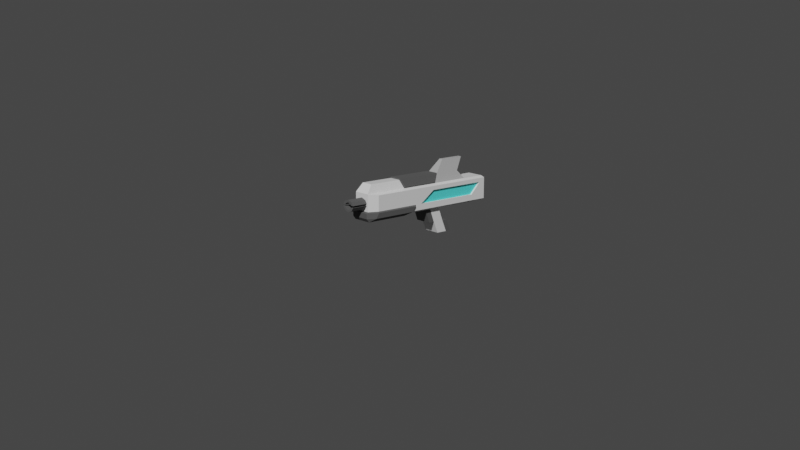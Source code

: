 # Source: Gun.blend  (saved by Blender 3.0.42; exported with 4.5.12 LTS)
import bpy
from mathutils import Matrix  # noqa: F401  (used for matrix-valued properties, if any)

bpy.ops.wm.read_factory_settings(use_empty=True)
scene = bpy.context.scene
scene.name = 'Scene'

# ---- collections
col_collection = bpy.data.collections.new('Collection'); scene.collection.children.link(col_collection)

# ---- materials (node trees are filled in below, after node groups)
mat_material_001 = bpy.data.materials.new('Material.001')
mat_material_001.use_transparent_shadow = False
mat_material_001.diffuse_color = (0.4044, 0.4044, 0.4044, 1.0)
mat_material = bpy.data.materials.new('Material')
mat_material.alpha_threshold = 0.0
mat_material.use_transparent_shadow = False
mat_material.line_color = (0.0, 0.0, 0.0, 1.0)
mat_material_002 = bpy.data.materials.new('Material.002')
mat_material_002.use_transparent_shadow = False
mat_material_002.diffuse_color = (0.01954, 0.01954, 0.01954, 1.0)
mat_wheel = bpy.data.materials.new('Wheel')
mat_wheel.use_transparent_shadow = False
mat_wheel.diffuse_color = (0.08399, 0.08399, 0.08399, 1.0)
mat_wheel.roughness = 1.0
mat_glass = bpy.data.materials.new('Glass')
mat_glass.use_transparent_shadow = False
mat_glass.diffuse_color = (0.09362, 0.8, 0.7771, 1.0)
mat_glass.roughness = 0.5

# ---- material node trees
mat_material.use_nodes = True; mat_material.node_tree.nodes.clear()
_N = mat_material.node_tree.nodes; _L = mat_material.node_tree.links
n0 = _N.new('ShaderNodeOutputMaterial'); n0.name = 'Material Output'; n0.location = (300, 300)
n1 = _N.new('ShaderNodeBsdfPrincipled'); n1.name = 'Principled BSDF'; n1.location = (10, 300)
n1.distribution = 'GGX'
n1.subsurface_method = 'BURLEY'
n1.inputs[2].default_value = 0.4
n1.inputs[3].default_value = 1.45
n1.inputs[27].default_value = (0.0, 0.0, 0.0, 1.0)
n1.inputs[28].default_value = 1.0
_L.new(n1.outputs[0], n0.inputs[0])
n0.is_active_output = True
mat_material_002.use_nodes = True; mat_material_002.node_tree.nodes.clear()
_N = mat_material_002.node_tree.nodes; _L = mat_material_002.node_tree.links
n0 = _N.new('ShaderNodeOutputMaterial'); n0.name = 'Material Output'; n0.location = (300, 300)
n1 = _N.new('ShaderNodeBsdfTransparent'); n1.name = 'Transparent BSDF'; n1.location = (10, 300)
n1.inputs[0].default_value = (0.8, 0.8, 0.8, 1.0)
_L.new(n1.outputs[0], n0.inputs[0])
n0.is_active_output = True
mat_wheel.use_nodes = True; mat_wheel.node_tree.nodes.clear()
_N = mat_wheel.node_tree.nodes; _L = mat_wheel.node_tree.links
n0 = _N.new('ShaderNodeOutputMaterial'); n0.name = 'Material Output'; n0.location = (300, 300)
n1 = _N.new('ShaderNodeBsdfPrincipled'); n1.name = 'Principled BSDF'; n1.location = (10, 300)
n1.distribution = 'GGX'
n1.subsurface_method = 'BURLEY'
n1.inputs[0].default_value = (0.08399, 0.08399, 0.08399, 1.0)
n1.inputs[2].default_value = 1.0
n1.inputs[3].default_value = 1.45
n1.inputs[27].default_value = (0.0, 0.0, 0.0, 1.0)
n1.inputs[28].default_value = 1.0
n2 = _N.new('ShaderNodeNormalMap'); n2.name = 'Normal Map'; n2.location = (-300, -300)
n2.label = 'Normal/Map'
n2.inputs[0].default_value = 0.14
_L.new(n1.outputs[0], n0.inputs[0])
_L.new(n2.outputs[0], n1.inputs[5])
n0.is_active_output = True
mat_glass.use_nodes = True; mat_glass.node_tree.nodes.clear()
_N = mat_glass.node_tree.nodes; _L = mat_glass.node_tree.links
n0 = _N.new('ShaderNodeOutputMaterial'); n0.name = 'Material Output'; n0.location = (300, 300)
n1 = _N.new('ShaderNodeBsdfPrincipled'); n1.name = 'Principled BSDF'; n1.location = (10, 300)
n1.distribution = 'GGX'
n1.subsurface_method = 'BURLEY'
n1.inputs[0].default_value = (0.09362, 0.8, 0.7771, 1.0)
n1.inputs[3].default_value = 1.45
n1.inputs[27].default_value = (0.0, 0.0, 0.0, 1.0)
n1.inputs[28].default_value = 1.0
n2 = _N.new('ShaderNodeNormalMap'); n2.name = 'Normal Map'; n2.location = (-300, -300)
n2.label = 'Normal/Map'
n2.inputs[0].default_value = 0.14
_L.new(n1.outputs[0], n0.inputs[0])
_L.new(n2.outputs[0], n1.inputs[5])
n0.is_active_output = True

# ---- world
world_world = bpy.data.worlds.new('World'); scene.world = world_world
world_world.use_nodes = True; world_world.node_tree.nodes.clear()
_N = world_world.node_tree.nodes; _L = world_world.node_tree.links
n0 = _N.new('ShaderNodeOutputWorld'); n0.name = 'World Output'; n0.location = (300, 300)
n1 = _N.new('ShaderNodeBackground'); n1.name = 'Background'; n1.location = (10, 300)
n1.inputs[0].default_value = (0.05088, 0.05088, 0.05088, 1.0)
_L.new(n1.outputs[0], n0.inputs[0])
n0.is_active_output = True
world_world.color = (0.05088, 0.05088, 0.05088)
world_world.use_sun_shadow = False
world_world.sun_shadow_jitter_overblur = 0.0

# ---- cameras
cam_camera = bpy.data.cameras.new('Camera')
cam_camera.clip_end = 100.0
cam_camera.ortho_scale = 7.314

# ---- meshes
me_cube_006 = bpy.data.meshes.new('Cube.006')
me_cube_006.from_pydata([(-0.09262, 0.0951, -0.008708), (0.09262, 0.0951, -0.008708), (-0.09262, -0.02307, -0.008708), (0.09262, -0.02307, -0.008708), (-5.239e-10, 0.0951, -0.008904), (-0.09262, 0.03602, -0.008707), (0.09262, 0.03602, -0.008708), (-0.09262, -0.08215, -0.008707), (0.09262, -0.08215, -0.008708), (5.821e-11, -0.08215, -0.008904), (-0.09365, 0.04285, 0.1154), (1.786e-07, 0.04285, 0.1152), (0.09365, 0.04285, 0.1154), (-0.09365, -0.07532, 0.1154), (-0.09365, -0.01623, 0.1154), (0.09365, -0.07532, 0.1154), (0.09365, -0.01623, 0.1154), (-0.09365, -0.1344, 0.1154), (0.09365, -0.1344, 0.1154), (1.793e-07, -0.01623, 0.1152), (1.794e-07, -0.1344, 0.1152), (-0.09365, -0.1988, 0.1154), (0.09365, -0.1988, 0.1154), (1.794e-07, -0.1988, 0.1152), (-0.09323, -0.1329, 0.2698), (-0.09323, -0.07618, 0.2698), (0.0004181, -0.1329, 0.2696), (0.09406, -0.1329, 0.2698), (0.09406, -0.07381, 0.2698), (-0.09323, -0.192, 0.2698), (0.09406, -0.192, 0.2698), (0.0004181, -0.07381, 0.2696), (0.0004181, -0.192, 0.2696), (0.09406, -0.2564, 0.2698), (0.0004181, -0.2564, 0.2696), (-0.09323, -0.2564, 0.2698), (-0.0644, -0.9441, 0.6134), (0.06532, -0.9441, 0.6134), (-0.09358, 0.2116, 0.2583), (-0.0644, 0.2116, 0.6134), (0.0945, 0.2116, 0.2583), (0.06532, 0.2116, 0.6134), (-0.09358, -1.009, 0.5256), (0.0945, -1.009, 0.5256), (0.0945, 0.2877, 0.5254), (-0.09358, 0.2877, 0.5254), (-0.09358, -0.07357, 0.2583), (0.06532, -0.07357, 0.6134), (-0.0644, -0.07357, 0.6134), (0.0945, -0.07357, 0.2583), (-0.09358, -0.1285, 0.5256), (0.0945, -0.1285, 0.5256), (0.0945, -1.009, 0.3459), (-0.09358, -1.009, 0.3459), (-0.01989, 0.0406, 0.7466), (-0.01989, 0.3067, 0.7466), (0.02081, 0.3067, 0.7466), (0.02081, 0.0406, 0.7466), (-0.1397, -0.06947, 0.2843), (0.1406, 0.1863, 0.2843), (0.1406, -0.9088, 0.3465), (-0.1397, 0.1863, 0.2843), (0.1406, -0.06947, 0.2843), (0.1406, 0.3569, 0.3465), (-0.1397, 0.3569, 0.3465), (-0.1397, -0.9088, 0.3465), (-0.1397, -0.9088, 0.5106), (-0.1397, -0.06947, 0.5106), (-0.1397, 0.1863, 0.5104), (0.1406, 0.1863, 0.5104), (0.1406, -0.06947, 0.5106), (0.1406, -0.9088, 0.5106), (0.1406, -0.3501, 0.3465), (-0.1397, -0.3501, 0.3465), (-0.09358, -0.4997, 0.2583), (0.06532, -0.5835, 0.6134), (0.0945, -0.5415, 0.5256), (-0.0644, -0.5835, 0.6134), (0.0945, -0.4997, 0.2583), (-0.09358, -0.5415, 0.5256), (-0.1397, -0.462, 0.2843), (0.1406, -0.4891, 0.5106), (0.1406, -0.462, 0.2843), (-0.1397, -0.4891, 0.5106), (-0.1397, -0.4244, 0.3465), (0.1406, -0.4244, 0.3465), (0.1406, 0.5369, 0.5104), (-0.1397, 0.5369, 0.5104), (-0.1397, 0.5369, 0.3465), (0.1406, 0.5369, 0.3465), (-0.1397, 0.5369, 0.2843), (0.1406, 0.5369, 0.2843), (-0.09358, 0.5386, 0.5254), (0.0945, 0.5386, 0.5254), (0.0945, 0.5374, 0.2583), (-0.09358, 0.5374, 0.2583), (0.01919, 0.3067, 0.7466), (-0.1076, -1.008, 0.2449), (-0.1076, -1.035, 0.2808), (0.1085, -1.037, 0.3358), (0.1085, -1.035, 0.2808), (-0.1606, -0.9217, 0.337), (-0.1076, -1.037, 0.3358), (0.1615, -0.9217, 0.337), (0.1615, -0.9553, 0.2825), (-0.1606, -0.4827, 0.2833), (-0.1606, -0.9553, 0.2825), (0.1615, -0.4454, 0.337), (0.1085, -1.008, 0.2449), (0.1085, -0.5479, 0.2449), (0.1615, -0.4827, 0.2833), (-0.1606, -0.4454, 0.337), (-0.1076, -0.5479, 0.2449), (0.07691, -1.182, 0.4282), (0.05455, -1.182, 0.4624), (0.0005518, -1.182, 0.4809), (-0.05344, -1.182, 0.4624), (-0.07581, -1.182, 0.4282), (0.0005518, -1.182, 0.3546), (0.05455, -1.182, 0.3731), (0.07691, -1.182, 0.4085), (-0.07581, -1.182, 0.4085), (-0.05344, -1.182, 0.3731), (0.04603, -1.182, 0.4285), (0.03285, -1.182, 0.4441), (0.001046, -1.182, 0.455), (-0.03076, -1.182, 0.4441), (-0.04399, -1.182, 0.4285), (0.001046, -1.182, 0.3798), (0.03316, -1.182, 0.3908), (0.0461, -1.182, 0.408), (-0.04397, -1.182, 0.4081), (-0.03107, -1.182, 0.3908), (0.07691, -0.96, 0.4282), (0.05455, -0.96, 0.4624), (0.0005518, -0.96, 0.4809), (-0.05344, -0.96, 0.4624), (-0.07581, -0.96, 0.4282), (0.0005518, -0.96, 0.3546), (0.05455, -0.96, 0.3731), (0.07691, -0.96, 0.4085), (-0.07581, -0.96, 0.4085), (-0.05344, -0.96, 0.3731), (0.04603, -0.9602, 0.4285), (0.03285, -0.9602, 0.4441), (0.001046, -0.9602, 0.455), (-0.03076, -0.9602, 0.4441), (-0.04399, -0.9602, 0.4285), (0.001046, -0.9602, 0.3798), (0.03316, -0.9602, 0.3908), (0.0461, -0.9602, 0.408), (-0.04397, -0.9602, 0.4081), (-0.03107, -0.9602, 0.3908), (0.0461, -0.9602, 0.408), (-0.07177, -0.5749, 0.6244), (-0.07177, -0.08239, 0.6244), (-0.1043, -0.5343, 0.5366), (-0.1043, -0.1355, 0.5366), (0.07269, -0.08239, 0.6244), (0.1052, -0.1355, 0.5366), (0.07269, -0.5749, 0.6244), (0.1052, -0.5343, 0.5366), (-0.09358, -1.009, 0.4789), (0.0945, -1.009, 0.4789), (-0.1397, 0.5369, 0.4678), (-0.1397, -0.9088, 0.468), (0.1406, -0.9088, 0.468), (0.1406, 0.4749, 0.4678), (-0.1397, 0.4749, 0.4678), (0.1406, -0.184, 0.468), (-0.1397, -0.184, 0.468), (-0.1397, -0.4723, 0.468), (0.1406, -0.4723, 0.468), (0.1406, 0.5369, 0.4678), (0.121, 0.4749, 0.4678), (0.121, 0.3569, 0.3465), (-0.1201, 0.4749, 0.4678), (-0.1201, 0.3569, 0.3465), (0.121, -0.184, 0.468), (0.121, -0.3501, 0.3465), (-0.1201, -0.184, 0.468), (-0.1201, -0.3501, 0.3465)], [], [(3, 6, 16, 15), (1, 4, 11, 12), (2, 7, 17, 13), (5, 2, 13, 14), (4, 0, 10, 11), (7, 9, 20, 17), (21, 23, 34, 35), (18, 22, 33, 30), (19, 16, 12, 11), (14, 19, 11, 10), (22, 23, 34, 33), (19, 14, 25, 31), (8, 3, 15, 18), (0, 5, 14, 10), (9, 8, 18, 20), (6, 1, 12, 16), (15, 16, 28, 27), (18, 15, 27, 30), (24, 26, 31, 25), (26, 27, 28, 31), (32, 30, 27, 26), (29, 32, 26, 24), (32, 29, 35, 34), (32, 30, 33, 34), (16, 19, 31, 28), (13, 17, 29, 24), (17, 21, 35, 29), (14, 13, 24, 25), (20, 18, 22, 23), (20, 23, 21, 17), (75, 77, 36, 37), (44, 69, 86, 93), (49, 40, 59, 62), (163, 43, 42, 162), (44, 51, 70, 69), (76, 43, 71, 81), (61, 64, 88, 90), (79, 50, 67, 83), (48, 47, 57, 54), (38, 40, 49, 46), (44, 41, 47, 51), (76, 51, 159, 161), (50, 48, 39, 45), (45, 39, 41, 44), (43, 37, 36, 42), (76, 75, 37, 43), (162, 42, 66, 165), (163, 52, 60, 166), (78, 49, 62, 82), (53, 65, 101, 102), (168, 68, 87, 164), (96, 55, 54, 57), (39, 48, 54, 55), (47, 41, 56, 57), (41, 39, 55, 96), (170, 67, 68, 168), (68, 45, 92, 87), (172, 81, 71, 166), (167, 69, 70, 169), (171, 83, 67, 170), (80, 84, 73, 58), (59, 63, 72, 62), (60, 52, 99, 103), (63, 59, 91, 89), (58, 73, 64, 61), (84, 80, 105, 111), (38, 46, 58, 61), (85, 60, 103, 107), (50, 45, 68, 67), (52, 53, 102, 99), (46, 74, 80, 58), (62, 72, 85, 82), (78, 82, 110, 109), (165, 66, 83, 171), (169, 70, 81, 172), (65, 84, 111, 101), (48, 50, 157, 155), (42, 36, 77, 79), (42, 79, 83, 66), (51, 76, 81, 70), (79, 77, 154, 156), (46, 49, 78, 74), (82, 85, 107, 110), (74, 78, 109, 112), (80, 74, 112, 105), (38, 61, 90, 95), (45, 44, 93, 92), (40, 38, 95, 94), (167, 63, 89, 173), (164, 87, 92, 93, 86, 173), (59, 40, 94, 91), (112, 109, 108, 97), (100, 99, 102, 98), (110, 107, 103, 104), (98, 102, 101, 106), (99, 100, 104, 103), (112, 97, 106, 105), (106, 101, 111, 105), (100, 108, 104), (106, 97, 98), (104, 108, 109, 110), (97, 108, 100, 98), (114, 124, 125, 115), (115, 125, 126, 116), (113, 123, 124, 114), (116, 126, 127, 117), (121, 131, 132, 122), (119, 129, 130, 120), (118, 128, 129, 119), (122, 132, 128, 118), (134, 135, 145, 144), (135, 136, 146, 145), (133, 134, 144, 143), (136, 137, 147, 146), (141, 142, 152, 151), (139, 140, 150, 149), (138, 139, 149, 148), (142, 138, 148, 152), (122, 118, 138, 142), (131, 121, 141, 151), (113, 114, 134, 133), (123, 113, 133, 143), (124, 123, 143, 144), (120, 130, 153, 140), (114, 115, 135, 134), (117, 127, 147, 137), (125, 124, 144, 145), (115, 116, 136, 135), (129, 128, 148, 149), (126, 125, 145, 146), (116, 117, 137, 136), (130, 129, 149, 153), (127, 126, 146, 147), (118, 119, 139, 138), (132, 131, 151, 152), (119, 120, 140, 139), (128, 132, 152, 148), (121, 122, 142, 141), (156, 154, 155, 157), (159, 158, 160, 161), (158, 155, 154, 160), (47, 48, 155, 158), (77, 75, 160, 154), (50, 79, 156, 157), (51, 47, 158, 159), (75, 76, 161, 160), (88, 164, 173, 89, 91, 94, 95, 90), (69, 167, 173, 86), (72, 169, 172, 85), (65, 165, 171, 84), (84, 171, 170, 73), (73, 170, 180, 181), (85, 172, 166, 60), (72, 63, 175, 179), (64, 168, 164, 88), (43, 163, 166, 71), (53, 162, 165, 65), (52, 163, 162, 53), (175, 174, 178, 179), (181, 180, 176, 177), (170, 168, 176, 180), (63, 167, 174, 175), (167, 169, 178, 174), (64, 73, 181, 177), (169, 72, 179, 178), (168, 64, 177, 176), (4, 1, 6, 5, 0), (2, 5, 6, 3, 8, 9, 7)])
me_cube_006.polygons.foreach_set('material_index', [1, 3, 1, 1, 3, 1, 3, 3, 3, 3, 3, 1, 1, 3, 1, 3, 1, 1, 1, 1, 1, 1, 3, 3, 1, 1, 3, 1, 3, 3, 1, 1, 1, 1, 1, 1, 1, 1, 0, 1, 0, 3, 0, 0, 1, 1, 1, 1, 1, 3, 1, 0, 0, 0, 0, 1, 1, 1, 1, 1, 1, 1, 3, 1, 1, 3, 1, 3, 1, 3, 1, 1, 3, 1, 1, 3, 3, 1, 1, 1, 3, 1, 3, 3, 3, 1, 1, 1, 1, 1, 1, 3, 3, 3, 3, 3, 3, 3, 3, 3, 3, 3, 3, 3, 3, 3, 3, 3, 3, 3, 3, 3, 3, 3, 3, 3, 3, 3, 3, 3, 3, 3, 3, 3, 3, 3, 3, 3, 3, 3, 3, 3, 3, 3, 3, 3, 3, 3, 3, 3, 3, 3, 3, 3, 3, 3, 1, 1, 1, 1, 1, 1, 1, 1, 1, 1, 1, 1, 4, 4, 1, 1, 1, 1, 1, 1, 3, 1])
_uv = me_cube_006.uv_layers.new(name='UVMap')
_uv.uv.foreach_set('vector', [0.0, 0.0, 0.0, 0.0, 0.0, 0.0, 0.0, 0.0, 0.0, 0.0, 0.0, 0.0, 0.0, 0.0, 0.0, 0.0, 0.0, 0.0, 0.0, 0.0, 0.0, 0.0, 0.0, 0.0, 0.0, 0.0, 0.0, 0.0, 0.0, 0.0, 0.0, 0.0, 0.0, 0.0, 0.0, 0.0, 0.0, 0.0, 0.0, 0.0, 0.0, 0.0, 0.0, 0.0, 0.0, 0.0, 0.0, 0.0, 0.0, 0.0, 0.0, 0.0, 0.0, 0.0, 0.0, 0.0, 0.0, 0.0, 0.0, 0.0, 0.0, 0.0, 0.0, 0.0, 0.0, 0.0, 0.0, 0.0, 0.0, 0.0, 0.0, 0.0, 0.0, 0.0, 0.0, 0.0, 0.0, 0.0, 0.0, 0.0, 0.0, 0.0, 0.0, 0.0, 0.0, 0.0, 0.0, 0.0, 0.0, 0.0, 0.0, 0.0, 0.0, 0.0, 0.0, 0.0, 0.0, 0.0, 0.0, 0.0, 0.0, 0.0, 0.0, 0.0, 0.0, 0.0, 0.0, 0.0, 0.0, 0.0, 0.0, 0.0, 0.0, 0.0, 0.0, 0.0, 0.0, 0.0, 0.0, 0.0, 0.0, 0.0, 0.0, 0.0, 0.0, 0.0, 0.0, 0.0, 0.0, 0.0, 0.0, 0.0, 0.0, 0.0, 0.0, 0.0, 0.0, 0.0, 0.0, 0.0, 0.0, 0.0, 0.0, 0.0, 0.0, 0.0, 0.0, 0.0, 0.0, 0.0, 0.0, 0.0, 0.0, 0.0, 0.0, 0.0, 0.0, 0.0, 0.0, 0.0, 0.0, 0.0, 0.0, 0.0, 0.0, 0.0, 0.0, 0.0, 0.0, 0.0, 0.0, 0.0, 0.0, 0.0, 0.0, 0.0, 0.0, 0.0, 0.0, 0.0, 0.0, 0.0, 0.0, 0.0, 0.0, 0.0, 0.0, 0.0, 0.0, 0.0, 0.0, 0.0, 0.0, 0.0, 0.0, 0.0, 0.0, 0.0, 0.0, 0.0, 0.0, 0.0, 0.0, 0.0, 0.0, 0.0, 0.0, 0.0, 0.0, 0.0, 0.0, 0.0, 0.0, 0.0, 0.0, 0.0, 0.0, 0.0, 0.0, 0.0, 0.0, 0.0, 0.0, 0.0, 0.0, 0.0, 0.0, 0.0, 0.0, 0.0, 0.0, 0.0, 0.0, 0.0, 0.0, 0.0, 0.0, 0.0, 0.0, 0.0, 0.625, 0.684, 0.875, 0.684, 0.875, 0.75, 0.625, 0.75, 0.5, 0.5779, 0.5, 0.5779, 0.5, 0.5779, 0.5, 0.5779, 0.375, 0.6181, 0.375, 0.5779, 0.375, 0.5779, 0.375, 0.6181, 0.4785, 0.75, 0.5, 0.75, 0.5, 1.0, 0.4785, 1.0, 0.5, 0.5779, 0.5, 0.6181, 0.5, 0.6181, 0.5, 0.5779, 0.5, 0.684, 0.5, 0.75, 0.5, 0.75, 0.5, 0.684, 0.375, 0.1721, 0.4175, 0.1721, 0.4175, 0.1721, 0.375, 0.1721, 0.5, 0.06596, 0.5, 0.1319, 0.5, 0.1319, 0.5, 0.06596, 0.875, 0.6181, 0.625, 0.6181, 0.625, 0.6181, 0.875, 0.6181, 0.125, 0.5779, 0.375, 0.5779, 0.375, 0.6181, 0.125, 0.6181, 0.5, 0.5779, 0.5875, 0.5779, 0.5875, 0.6181, 0.5, 0.6181, 0.5, 0.684, 0.5, 0.6181, 0.5, 0.6181, 0.5, 0.684, 0.5, 0.1319, 0.5875, 0.1319, 0.5875, 0.1721, 0.5, 0.1721, 0.5, 0.1721, 0.5875, 0.1721, 0.5875, 0.5779, 0.5, 0.5779, 0.5, 0.75, 0.5875, 0.75, 0.5875, 1.0, 0.5, 1.0, 0.5, 0.684, 0.5875, 0.684, 0.5875, 0.75, 0.5, 0.75, 0.4785, 1.0, 0.5, 1.0, 0.5, 1.0, 0.4786, 1.0, 0.4785, 0.75, 0.4175, 0.75, 0.4175, 0.75, 0.4786, 0.75, 0.375, 0.684, 0.375, 0.6181, 0.375, 0.6181, 0.375, 0.684, 0.4175, 1.0, 0.4175, 1.0, 0.4175, 1.0, 0.4175, 1.0, 0.4785, 0.1721, 0.5, 0.1721, 0.5, 0.1721, 0.4786, 0.1721, 0.625, 0.5779, 0.875, 0.5779, 0.875, 0.6181, 0.625, 0.6181, 0.625, 0.1721, 0.625, 0.1319, 0.625, 0.1319, 0.625, 0.1721, 0.625, 0.6181, 0.625, 0.5779, 0.625, 0.5779, 0.625, 0.6181, 0.625, 0.5779, 0.875, 0.5779, 0.875, 0.5779, 0.625, 0.5779, 0.4786, 0.1319, 0.5, 0.1319, 0.5, 0.1721, 0.4785, 0.1721, 0.5, 0.1721, 0.5, 0.1721, 0.5, 0.1721, 0.5, 0.1721, 0.4785, 0.684, 0.5, 0.684, 0.5, 0.75, 0.4786, 0.75, 0.4785, 0.5779, 0.5, 0.5779, 0.5, 0.6181, 0.4786, 0.6181, 0.4786, 0.06596, 0.5, 0.06596, 0.5, 0.1319, 0.4786, 0.1319, 0.375, 0.06596, 0.4175, 0.06596, 0.4175, 0.1319, 0.375, 0.1319, 0.375, 0.5779, 0.4175, 0.5779, 0.4175, 0.6181, 0.375, 0.6181, 0.4175, 0.75, 0.4175, 0.75, 0.4175, 0.75, 0.4175, 0.75, 0.4175, 0.5779, 0.375, 0.5779, 0.375, 0.5779, 0.4175, 0.5779, 0.375, 0.1319, 0.4175, 0.1319, 0.4175, 0.1721, 0.375, 0.1721, 0.4175, 0.06596, 0.375, 0.06596, 0.375, 0.06596, 0.4175, 0.06596, 0.125, 0.5779, 0.125, 0.6181, 0.125, 0.6181, 0.125, 0.5779, 0.4175, 0.684, 0.4175, 0.75, 0.4175, 0.75, 0.4175, 0.684, 0.5, 0.1319, 0.5, 0.1721, 0.5, 0.1721, 0.5, 0.1319, 0.4175, 0.75, 0.4175, 1.0, 0.4175, 1.0, 0.4175, 0.75, 0.125, 0.6181, 0.125, 0.684, 0.125, 0.684, 0.125, 0.6181, 0.375, 0.6181, 0.4175, 0.6181, 0.4175, 0.684, 0.375, 0.684, 0.375, 0.684, 0.375, 0.684, 0.375, 0.684, 0.375, 0.684, 0.4786, 0.0, 0.5, 0.0, 0.5, 0.06596, 0.4786, 0.06596, 0.4786, 0.6181, 0.5, 0.6181, 0.5, 0.684, 0.4785, 0.684, 0.4175, 0.0, 0.4175, 0.06596, 0.4175, 0.06596, 0.4175, 0.0, 0.5875, 0.1319, 0.5, 0.1319, 0.5, 0.1319, 0.5875, 0.1319, 0.5, 0.0, 0.5875, 0.0, 0.5875, 0.06596, 0.5, 0.06596, 0.5, 0.0, 0.5, 0.06596, 0.5, 0.06596, 0.5, 0.0, 0.5, 0.6181, 0.5, 0.684, 0.5, 0.684, 0.5, 0.6181, 0.5, 0.06596, 0.5875, 0.06596, 0.5875, 0.06596, 0.5, 0.06596, 0.125, 0.6181, 0.375, 0.6181, 0.375, 0.684, 0.125, 0.684, 0.375, 0.684, 0.4175, 0.684, 0.4175, 0.684, 0.375, 0.684, 0.125, 0.684, 0.375, 0.684, 0.375, 0.684, 0.125, 0.684, 0.125, 0.684, 0.125, 0.684, 0.125, 0.684, 0.125, 0.684, 0.125, 0.5779, 0.125, 0.5779, 0.125, 0.5779, 0.125, 0.5779, 0.5, 0.1721, 0.5, 0.5779, 0.5, 0.5779, 0.5, 0.1721, 0.375, 0.5779, 0.125, 0.5779, 0.125, 0.5779, 0.375, 0.5779, 0.4785, 0.5779, 0.4175, 0.5779, 0.4175, 0.5779, 0.4786, 0.5779, 0.4786, 0.1721, 0.5, 0.1721, 0.5, 0.1721, 0.5, 0.5779, 0.5, 0.5779, 0.4786, 0.5779, 0.375, 0.5779, 0.375, 0.5779, 0.375, 0.5779, 0.375, 0.5779, 0.125, 0.684, 0.375, 0.684, 0.375, 0.7359, 0.125, 0.7359, 0.375, 0.75, 0.4175, 0.75, 0.4175, 1.0, 0.375, 1.0, 0.375, 0.684, 0.4175, 0.684, 0.4175, 0.75, 0.375, 0.75, 0.375, 1.0, 0.4175, 1.0, 0.4175, 1.0, 0.375, 1.0, 0.4175, 0.75, 0.375, 0.75, 0.375, 0.75, 0.4175, 0.75, 0.125, 0.684, 0.125, 0.7359, 0.125, 0.75, 0.125, 0.684, 0.375, 0.0, 0.4175, 0.0, 0.4175, 0.06596, 0.375, 0.06596, 0.375, 0.75, 0.375, 0.7359, 0.375, 0.75, 0.125, 0.75, 0.125, 0.7359, 0.125, 0.75, 0.375, 0.75, 0.375, 0.7359, 0.375, 0.684, 0.375, 0.684, 0.125, 0.7359, 0.375, 0.7359, 0.375, 0.75, 0.125, 0.75, 0.625, 0.5, 0.625, 0.5, 0.5, 0.5, 0.5, 0.5, 0.5, 0.5, 0.5, 0.5, 0.375, 0.5, 0.375, 0.5, 0.75, 0.5, 0.75, 0.5, 0.625, 0.5, 0.625, 0.5, 0.375, 0.5, 0.375, 0.5, 0.25, 0.5, 0.25, 0.5, 0.25, 0.5, 0.25, 0.5, 0.125, 0.5, 0.125, 0.5, 0.875, 0.5, 0.875, 0.5, 0.75, 0.5, 0.75, 0.5, 1.0, 0.5, 1.0, 0.5, 0.875, 0.5, 0.875, 0.5, 0.125, 0.5, 0.125, 0.5, 0.0, 0.5, 0.0, 0.5, 0.625, 0.5, 0.5, 0.5, 0.5, 0.5, 0.625, 0.5, 0.5, 0.5, 0.375, 0.5, 0.375, 0.5, 0.5, 0.5, 0.75, 0.5, 0.625, 0.5, 0.625, 0.5, 0.75, 0.5, 0.375, 0.5, 0.25, 0.5, 0.25, 0.5, 0.375, 0.5, 0.25, 0.5, 0.125, 0.5, 0.125, 0.5, 0.25, 0.5, 0.875, 0.5, 0.75, 0.5, 0.75, 0.5, 0.875, 0.5, 1.0, 0.5, 0.875, 0.5, 0.875, 0.5, 1.0, 0.5, 0.125, 0.5, 0.0, 0.5, 0.0, 0.5, 0.125, 0.5, 0.125, 0.5, 0.0, 0.5, 0.0, 0.5, 0.125, 0.5, 0.25, 0.5, 0.25, 0.5, 0.25, 0.5, 0.25, 0.5, 0.75, 0.5, 0.625, 0.5, 0.625, 0.5, 0.75, 0.5, 0.75, 0.5, 0.75, 0.5, 0.75, 0.5, 0.75, 0.5, 0.625, 0.5, 0.75, 0.5, 0.75, 0.5, 0.625, 0.5, 0.75, 0.5, 0.75, 0.5, 0.75, 0.5, 0.75, 0.5, 0.625, 0.5, 0.5, 0.5, 0.5, 0.5, 0.625, 0.5, 0.25, 0.5, 0.25, 0.5, 0.25, 0.5, 0.25, 0.5, 0.5, 0.5, 0.625, 0.5, 0.625, 0.5, 0.5, 0.5, 0.5, 0.5, 0.375, 0.5, 0.375, 0.5, 0.5, 0.5, 0.875, 0.5, 1.0, 0.5, 1.0, 0.5, 0.875, 0.5, 0.375, 0.5, 0.5, 0.5, 0.5, 0.5, 0.375, 0.5, 0.375, 0.5, 0.25, 0.5, 0.25, 0.5, 0.375, 0.5, 0.75, 0.5, 0.875, 0.5, 0.875, 0.5, 0.75, 0.5, 0.25, 0.5, 0.375, 0.5, 0.375, 0.5, 0.25, 0.5, 1.0, 0.5, 0.875, 0.5, 0.875, 0.5, 1.0, 0.5, 0.125, 0.5, 0.25, 0.5, 0.25, 0.5, 0.125, 0.5, 0.875, 0.5, 0.75, 0.5, 0.75, 0.5, 0.875, 0.5, 0.0, 0.5, 0.125, 0.5, 0.125, 0.5, 0.0, 0.5, 0.25, 0.5, 0.125, 0.5, 0.125, 0.5, 0.25, 0.5, 0.5, 0.06596, 0.5875, 0.06596, 0.5875, 0.1319, 0.5, 0.1319, 0.5, 0.6181, 0.5875, 0.6181, 0.5875, 0.684, 0.5, 0.684, 0.625, 0.6181, 0.875, 0.6181, 0.875, 0.684, 0.625, 0.684, 0.625, 0.6181, 0.875, 0.6181, 0.875, 0.6181, 0.625, 0.6181, 0.875, 0.684, 0.625, 0.684, 0.625, 0.684, 0.875, 0.684, 0.5, 0.1319, 0.5, 0.06596, 0.5, 0.06596, 0.5, 0.1319, 0.5, 0.6181, 0.5875, 0.6181, 0.5875, 0.6181, 0.5, 0.6181, 0.5875, 0.684, 0.5, 0.684, 0.5, 0.684, 0.5875, 0.684, 0.4175, 0.1721, 0.4786, 0.1721, 0.4786, 0.5779, 0.4175, 0.5779, 0.375, 0.5779, 0.375, 0.5779, 0.125, 0.5779, 0.375, 0.1721, 0.5, 0.5779, 0.4785, 0.5779, 0.4786, 0.5779, 0.5, 0.5779, 0.4175, 0.6181, 0.4786, 0.6181, 0.4785, 0.684, 0.4175, 0.684, 0.4175, 0.0, 0.4786, 0.0, 0.4786, 0.06596, 0.4175, 0.06596, 0.4175, 0.06596, 0.4786, 0.06596, 0.4786, 0.1319, 0.4175, 0.1319, 0.4175, 0.1319, 0.4786, 0.1319, 0.4786, 0.1319, 0.4175, 0.1319, 0.4175, 0.684, 0.4785, 0.684, 0.4786, 0.75, 0.4175, 0.75, 0.4175, 0.6181, 0.4175, 0.5779, 0.4175, 0.5779, 0.4175, 0.6181, 0.4175, 0.1721, 0.4785, 0.1721, 0.4786, 0.1721, 0.4175, 0.1721, 0.5, 0.75, 0.4785, 0.75, 0.4786, 0.75, 0.5, 0.75, 0.4175, 1.0, 0.4785, 1.0, 0.4786, 1.0, 0.4175, 1.0, 0.4175, 0.75, 0.4785, 0.75, 0.4785, 1.0, 0.4175, 1.0, 0.4175, 0.5779, 0.4785, 0.5779, 0.4786, 0.6181, 0.4175, 0.6181, 0.4175, 0.1319, 0.4786, 0.1319, 0.4785, 0.1721, 0.4175, 0.1721, 0.4786, 0.1319, 0.4785, 0.1721, 0.4785, 0.1721, 0.4786, 0.1319, 0.4175, 0.5779, 0.4785, 0.5779, 0.4785, 0.5779, 0.4175, 0.5779, 0.4785, 0.5779, 0.4786, 0.6181, 0.4786, 0.6181, 0.4785, 0.5779, 0.4175, 0.1721, 0.4175, 0.1319, 0.4175, 0.1319, 0.4175, 0.1721, 0.4786, 0.6181, 0.4175, 0.6181, 0.4175, 0.6181, 0.4786, 0.6181, 0.4785, 0.1721, 0.4175, 0.1721, 0.4175, 0.1721, 0.4785, 0.1721, 0.0, 0.0, 0.0, 0.0, 0.0, 0.0, 0.0, 0.0, 0.0, 0.0, 0.0, 0.0, 0.0, 0.0, 0.0, 0.0, 0.0, 0.0, 0.0, 0.0, 0.0, 0.0, 0.0, 0.0])
me_cube_006.materials.append(mat_material_001)
me_cube_006.materials.append(mat_material)
me_cube_006.materials.append(mat_material_002)
me_cube_006.materials.append(mat_wheel)
me_cube_006.materials.append(mat_glass)
me_cube_006.use_remesh_preserve_volume = False
me_cube_006.use_remesh_preserve_attributes = False
me_cube_006.use_mirror_vertex_groups = False
me_cube_006.update()
me_cube_006.normals_split_custom_set([tuple(v) for v in zip(*[iter([1.0, 1.27e-07, -0.008269, 1.0, 1.27e-07, -0.008269, 1.0, 1.27e-07, -0.008269, 1.0, 1.27e-07, -0.008269, -0.0008192, 0.9216, 0.3881, -0.0008192, 0.9216, 0.3881, -0.0008192, 0.9216, 0.3881, -0.0008192, 0.9216, 0.3881, -1.0, 1.693e-09, -0.008266, -1.0, 1.693e-09, -0.008266, -1.0, 1.693e-09, -0.008266, -1.0, 1.693e-09, -0.008266, -1.0, -1.693e-09, -0.008266, -1.0, -1.693e-09, -0.008266, -1.0, -1.693e-09, -0.008266, -1.0, -1.693e-09, -0.008266, 0.0008192, 0.9216, 0.3881, 0.0008192, 0.9216, 0.3881, 0.0008192, 0.9216, 0.3881, 0.0008192, 0.9216, 0.3881, -0.0008207, -0.9216, -0.3881, -0.0008207, -0.9216, -0.3881, -0.0008207, -0.9216, -0.3881, -0.0008207, -0.9216, -0.3881, -0.0007346, -0.937, -0.3493, -0.0007346, -0.937, -0.3493, -0.0007346, -0.937, -0.3493, -0.0007346, -0.937, -0.3493, -1.0, 0.0, 0.002706, -1.0, 0.0, 0.002706, -1.0, 0.0, 0.002706, -1.0, 0.0, 0.002706, -0.0021, -2.017e-06, 1.0, -0.0021, -2.017e-06, 1.0, -0.0021, -2.017e-06, 1.0, -0.0021, -2.017e-06, 1.0, 0.002101, -1.009e-06, 1.0, 0.002101, -1.009e-06, 1.0, 0.002101, -1.009e-06, 1.0, 0.002101, -1.009e-06, 1.0, -0.0007343, 0.937, 0.3493, -0.0007343, 0.937, 0.3493, -0.0007343, 0.937, 0.3493, -0.0007343, 0.937, 0.3493, -0.0111, 0.9346, 0.3556, -0.0111, 0.9346, 0.3556, -0.0111, 0.9346, 0.3556, -0.0111, 0.9346, 0.3556, 1.0, 0.0, -0.008269, 1.0, 0.0, -0.008269, 1.0, 0.0, -0.008269, 1.0, 0.0, -0.008269, -1.0, 1.693e-09, -0.008266, -1.0, 1.693e-09, -0.008266, -1.0, 1.693e-09, -0.008266, -1.0, 1.693e-09, -0.008266, 0.0008202, -0.9216, -0.3881, 0.0008202, -0.9216, -0.3881, 0.0008202, -0.9216, -0.3881, 0.0008202, -0.9216, -0.3881, 1.0, -1.27e-07, -0.008269, 1.0, -1.27e-07, -0.008269, 1.0, -1.27e-07, -0.008269, 1.0, -1.27e-07, -0.008269, 1.0, 2.041e-07, -0.002706, 1.0, 2.041e-07, -0.002706, 1.0, 2.041e-07, -0.002706, 1.0, 2.041e-07, -0.002706, 1.0, 0.0, -0.002706, 1.0, 0.0, -0.002706, 1.0, 0.0, -0.002706, 1.0, 0.0, -0.002706, 0.002102, 2.059e-06, 1.0, 0.002102, 2.059e-06, 1.0, 0.002102, 2.059e-06, 1.0, 0.002102, 2.059e-06, 1.0, -0.002102, 2.017e-06, 1.0, -0.002102, 2.017e-06, 1.0, -0.002102, 2.017e-06, 1.0, -0.002102, 2.017e-06, 1.0, -0.002102, -2.018e-06, 1.0, -0.002102, -2.018e-06, 1.0, -0.002102, -2.018e-06, 1.0, -0.002102, -2.018e-06, 1.0, 0.002102, -2.018e-06, 1.0, 0.002102, -2.018e-06, 1.0, 0.002102, -2.018e-06, 1.0, 0.002102, -2.018e-06, 1.0, 0.002103, 0.0, 1.0, 0.002103, 0.0, 1.0, 0.002103, 0.0, 1.0, 0.002103, 0.0, 1.0, 0.002103, 0.0, -1.0, 0.002103, 0.0, -1.0, 0.002103, 0.0, -1.0, 0.002103, 0.0, -1.0, -0.000735, 0.937, 0.3493, -0.000735, 0.937, 0.3493, -0.000735, 0.937, 0.3493, -0.000735, 0.937, 0.3493, -1.0, 0.0, 0.002706, -1.0, 0.0, 0.002706, -1.0, 0.0, 0.002706, -1.0, 0.0, 0.002706, -1.0, 0.0, 0.002706, -1.0, 0.0, 0.002706, -1.0, 0.0, 0.002706, -1.0, 0.0, 0.002706, -1.0, 0.0, 0.002706, -1.0, 0.0, 0.002706, -1.0, 0.0, 0.002706, -1.0, 0.0, 0.002706, 0.002102, 0.0, -1.0, 0.002102, 0.0, -1.0, 0.002102, 0.0, -1.0, 0.002102, 0.0, -1.0, -0.002103, 0.0, -1.0, -0.002103, 0.0, -1.0, -0.002103, 0.0, -1.0, -0.002103, 0.0, -1.0, 0.0, 0.0, 1.0, 0.0, 0.0, 1.0, 0.0, 0.0, 1.0, 0.0, 0.0, 1.0, 0.3085, 0.0, 0.9512, 0.3085, 0.0, 0.9512, 0.3085, 0.0, 0.9512, 0.3085, 0.0, 0.9512, 0.4903, 0.0, -0.8716, 0.4903, 0.0, -0.8716, 0.4903, 0.0, -0.8716, 0.4903, 0.0, -0.8716, 0.0, -1.0, 0.0, 0.0, -1.0, 0.0, 0.0, -1.0, 0.0, 0.0, -1.0, 0.0, 0.309, 0.0006042, 0.9511, 0.309, 0.0006042, 0.9511, 0.309, 0.0006042, 0.9511, 0.309, 0.0006042, 0.9511, 0.309, 0.0, 0.9511, 0.309, 0.0, 0.9511, 0.309, 0.0, 0.9511, 0.309, 0.0, 0.9511, -1.0, 0.0, 0.0, -1.0, 0.0, 0.0, -1.0, 0.0, 0.0, -1.0, 0.0, 0.0, -0.309, 0.0, 0.9511, -0.309, 0.0, 0.9511, -0.309, 0.0, 0.9511, -0.309, 0.0, 0.9511, -4.849e-07, -0.7593, 0.6508, -4.849e-07, -0.7593, 0.6508, -4.849e-07, -0.7593, 0.6508, -4.849e-07, -0.7593, 0.6508, 9.245e-09, 0.0, -1.0, 9.245e-09, 0.0, -1.0, 9.245e-09, 0.0, -1.0, 9.245e-09, 0.0, -1.0, 0.9491, 0.0001011, 0.315, 0.9491, 0.0001011, 0.315, 0.9491, 0.0001011, 0.315, 0.9491, 0.0001011, 0.315, 0.7154, 0.0, -0.6987, 0.7154, 0.0, -0.6987, 0.7154, 0.0, -0.6987, 0.7154, 0.0, -0.6987, -0.9491, 0.0001011, 0.315, -0.9491, 0.0001011, 0.315, -0.9491, 0.0001011, 0.315, -0.9491, 0.0001011, 0.315, 0.0, 0.7565, 0.654, 0.0, 0.7565, 0.654, 0.0, 0.7565, 0.654, 0.0, 0.7565, 0.654, 0.0, -0.8025, 0.5967, 0.0, -0.8025, 0.5967, 0.0, -0.8025, 0.5967, 0.0, -0.8025, 0.5967, 0.949, 0.0, 0.3154, 0.949, 0.0, 0.3154, 0.949, 0.0, 0.3154, 0.949, 0.0, 0.3154, -0.9092, -0.4164, 0.0, -0.9092, -0.4164, 0.0, -0.9092, -0.4164, 0.0, -0.9092, -0.4164, 0.0, 0.9092, -0.4164, 0.0, 0.9092, -0.4164, 0.0, 0.9092, -0.4164, 0.0, 0.9092, -0.4164, 0.0, 0.4903, 0.0, -0.8716, 0.4903, 0.0, -0.8716, 0.4903, 0.0, -0.8716, 0.4903, 0.0, -0.8716, -0.3346, -0.1614, 0.9285, -0.3346, -0.1614, 0.9285, -0.3346, -0.1614, 0.9285, -0.3346, -0.1614, 0.9285, -1.0, 0.0, 0.0, -1.0, 0.0, 0.0, -1.0, 0.0, 0.0, -1.0, 0.0, 0.0, -1.894e-08, 0.0, 1.0, -1.894e-08, 0.0, 1.0, -1.894e-08, 0.0, 1.0, -1.894e-08, 0.0, 1.0, -0.9485, 0.0, 0.3169, -0.9485, 0.0, 0.3169, -0.9485, 0.0, 0.3169, -0.9485, 0.0, 0.3169, 0.9485, 0.0, 0.3169, 0.9485, 0.0, 0.3169, 0.9485, 0.0, 0.3169, 0.9485, 0.0, 0.3169, 0.0, 0.8137, -0.5812, 0.0, 0.8137, -0.5812, 0.0, 0.8137, -0.5812, 0.0, 0.8137, -0.5812, -1.0, 0.0, 0.0, -1.0, 0.0, 0.0, -1.0, 0.0, 0.0, -1.0, 0.0, 0.0, -0.3085, 0.0, 0.9512, -0.3085, 0.0, 0.9512, -0.3085, 0.0, 0.9512, -0.3085, 0.0, 0.9512, 1.0, 0.0, 0.0, 1.0, 0.0, 0.0, 1.0, 0.0, 0.0, 1.0, 0.0, 0.0, 1.0, -2.39e-08, 0.0, 1.0, -2.39e-08, 0.0, 1.0, -2.39e-08, 0.0, 1.0, -2.39e-08, 0.0, -1.0, 0.0, 0.0, -1.0, 0.0, 0.0, -1.0, 0.0, 0.0, -1.0, 0.0, 0.0, -1.0, 0.0, 0.0, -1.0, 0.0, 0.0, -1.0, 0.0, 0.0, -1.0, 0.0, 0.0, 1.0, 0.0, 0.0, 1.0, 0.0, 0.0, 1.0, 0.0, 0.0, 1.0, 0.0, 0.0, 0.3346, -0.1614, 0.9285, 0.3346, -0.1614, 0.9285, 0.3346, -0.1614, 0.9285, 0.3346, -0.1614, 0.9285, 1.0, 0.0, 0.0, 1.0, 0.0, 0.0, 1.0, 0.0, 0.0, 1.0, 0.0, 0.0, -1.0, 0.0, 0.0, -1.0, 0.0, 0.0, -1.0, 0.0, 0.0, -1.0, 0.0, 0.0, -0.5757, 0.6867, -0.4439, -0.5757, 0.6867, -0.4439, -0.5757, 0.6867, -0.4439, -0.5757, 0.6867, -0.4439, -0.4903, 0.0, -0.8716, -0.4903, 0.0, -0.8716, -0.4903, 0.0, -0.8716, -0.4903, 0.0, -0.8716, 0.4154, 0.0, 0.9096, 0.4154, 0.0, 0.9096, 0.4154, 0.0, 0.9096, 0.4154, 0.0, 0.9096, -0.309, 0.0006042, 0.9511, -0.309, 0.0006042, 0.9511, -0.309, 0.0006042, 0.9511, -0.309, 0.0006042, 0.9511, 0.0, -0.3413, 0.94, 0.0, -0.3413, 0.94, 0.0, -0.3413, 0.94, 0.0, -0.3413, 0.94, -0.4903, 0.0, -0.8716, -0.4903, 0.0, -0.8716, -0.4903, 0.0, -0.8716, -0.4903, 0.0, -0.8716, 1.0, 0.0, 0.0, 1.0, 0.0, 0.0, 1.0, 0.0, 0.0, 1.0, 0.0, 0.0, 0.2588, 0.3206, -0.9112, 0.2588, 0.3206, -0.9112, 0.2588, 0.3206, -0.9112, 0.2588, 0.3206, -0.9112, -1.0, 0.0, 0.0, -1.0, 0.0, 0.0, -1.0, 0.0, 0.0, -1.0, 0.0, 0.0, 1.0, 0.0, 0.0, 1.0, 0.0, 0.0, 1.0, 0.0, 0.0, 1.0, 0.0, 0.0, -0.4154, 0.0, 0.9096, -0.4154, 0.0, 0.9096, -0.4154, 0.0, 0.9096, -0.4154, 0.0, 0.9096, -0.7428, 0.6544, -0.1416, -0.7428, 0.6544, -0.1416, -0.7428, 0.6544, -0.1416, -0.7428, 0.6544, -0.1416, -0.949, 0.0, 0.3154, -0.949, 0.0, 0.3154, -0.949, 0.0, 0.3154, -0.949, 0.0, 0.3154, -0.309, 0.0, 0.9511, -0.309, 0.0, 0.9511, -0.309, 0.0, 0.9511, -0.309, 0.0, 0.9511, 0.309, 0.0, 0.9511, 0.309, 0.0, 0.9511, 0.309, 0.0, 0.9511, 0.309, 0.0, 0.9511, -0.7089, -0.7008, -0.08028, -0.7089, -0.7008, -0.08028, -0.7089, -0.7008, -0.08028, -0.7089, -0.7008, -0.08028, 0.0, 0.0, -1.0, 0.0, 0.0, -1.0, 0.0, 0.0, -1.0, 0.0, 0.0, -1.0, 0.5757, 0.6867, -0.4439, 0.5757, 0.6867, -0.4439, 0.5757, 0.6867, -0.4439, 0.5757, 0.6867, -0.4439, 0.0, 0.268, -0.9634, 0.0, 0.268, -0.9634, 0.0, 0.268, -0.9634, 0.0, 0.268, -0.9634, -0.2588, 0.3206, -0.9112, -0.2588, 0.3206, -0.9112, -0.2588, 0.3206, -0.9112, -0.2588, 0.3206, -0.9112, -0.4903, 0.0, -0.8716, -0.4903, 0.0, -0.8716, -0.4903, 0.0, -0.8716, -0.4903, 0.0, -0.8716, 0.0, 0.0, 1.0, 0.0, 0.0, 1.0, 0.0, 0.0, 1.0, 0.0, 0.0, 1.0, 0.0, 0.0, -1.0, 0.0, 0.0, -1.0, 0.0, 0.0, -1.0, 0.0, 0.0, -1.0, 1.0, 0.0, 0.0, 1.0, 0.0, 0.0, 1.0, 0.0, 0.0, 1.0, 0.0, 0.0, 0.0, 0.9997, -0.02593, 0.0, 0.9997, -0.02593, 0.0, 0.9997, -0.02593, 0.0, 0.9997, -0.02593, 0.0, 0.9997, -0.02593, 0.0, 0.9997, -0.02593, 0.4903, 0.0, -0.8716, 0.4903, 0.0, -0.8716, 0.4903, 0.0, -0.8716, 0.4903, 0.0, -0.8716, 0.0, 0.0, -1.0, 0.0, 0.0, -1.0, 0.0, 0.0, -1.0, 0.0, 0.0, -1.0, 0.0, -0.9993, -0.03736, 0.0, -0.9993, -0.03736, 0.0, -0.9993, -0.03736, 0.0, -0.9993, -0.03736, 1.0, 0.0, 0.0, 1.0, 0.0, 0.0, 1.0, 0.0, 0.0, 1.0, 0.0, 0.0, -0.8702, -0.4734, 0.1367, -0.8702, -0.4734, 0.1367, -0.8702, -0.4734, 0.1367, -0.8702, -0.4734, 0.1367, 0.8702, -0.4734, 0.1367, 0.8702, -0.4734, 0.1367, 0.8702, -0.4734, 0.1367, 0.8702, -0.4734, 0.1367, -0.5821, 0.00075, -0.8131, -0.5821, 0.00075, -0.8131, -0.5821, 0.00075, -0.8131, -0.5821, 0.00075, -0.8131, -1.0, 0.0, 0.0, -1.0, 0.0, 0.0, -1.0, 0.0, 0.0, -1.0, 0.0, 0.0, 0.7742, -0.5052, -0.3812, 0.7742, -0.5052, -0.3812, 0.7742, -0.5052, -0.3812, -0.7742, -0.5052, -0.3812, -0.7742, -0.5052, -0.3812, -0.7742, -0.5052, -0.3812, 0.5821, 0.00075, -0.8131, 0.5821, 0.00075, -0.8131, 0.5821, 0.00075, -0.8131, 0.5821, 0.00075, -0.8131, 0.0, -0.7983, -0.6023, 0.0, -0.7983, -0.6023, 0.0, -0.7983, -0.6023, 0.0, -0.7983, -0.6023, 0.002986, 1.0, 0.008729, 0.002986, 1.0, 0.008729, 0.002986, 1.0, 0.008729, 0.002986, 1.0, 0.008729, -0.002947, 1.0, 0.008612, -0.002947, 1.0, 0.008612, -0.002947, 1.0, 0.008612, -0.002947, 1.0, 0.008612, 0.00686, 1.0, 0.0049, 0.00686, 1.0, 0.0049, 0.00686, 1.0, 0.0049, 0.00686, 1.0, 0.0049, -0.006664, 1.0, 0.004763, -0.006664, 1.0, 0.004763, -0.006664, 1.0, 0.004763, -0.006664, 1.0, 0.004763, -0.006826, 1.0, -0.004569, -0.006826, 1.0, -0.004569, -0.006826, 1.0, -0.004569, -0.006826, 1.0, -0.004569, 0.007043, 1.0, -0.00472, 0.007043, 1.0, -0.00472, 0.007043, 1.0, -0.00472, 0.007043, 1.0, -0.00472, 0.00307, 1.0, -0.008967, 0.00307, 1.0, -0.008967, 0.00307, 1.0, -0.008967, 0.00307, 1.0, -0.008967, -0.003029, 1.0, -0.008855, -0.003029, 1.0, -0.008855, -0.003029, 1.0, -0.008855, -0.003029, 1.0, -0.008855, 0.002713, -1.0, 0.007925, 0.002713, -1.0, 0.007925, 0.002713, -1.0, 0.007925, 0.002713, -1.0, 0.007925, -0.002678, -1.0, 0.007822, -0.002678, -1.0, 0.007822, -0.002678, -1.0, 0.007822, -0.002678, -1.0, 0.007822, 0.006233, -1.0, 0.004451, 0.006233, -1.0, 0.004451, 0.006233, -1.0, 0.004451, 0.006233, -1.0, 0.004451, -0.006055, -1.0, 0.004335, -0.006055, -1.0, 0.004335, -0.006055, -1.0, 0.004335, -0.006055, -1.0, 0.004335, -0.006202, -1.0, -0.004153, -0.006202, -1.0, -0.004153, -0.006202, -1.0, -0.004153, -0.006202, -1.0, -0.004153, 0.006399, -1.0, -0.004293, 0.006399, -1.0, -0.004293, 0.006399, -1.0, -0.004293, 0.006399, -1.0, -0.004293, 0.002789, -1.0, -0.008146, 0.002789, -1.0, -0.008146, 0.002789, -1.0, -0.008146, 0.002789, -1.0, -0.008146, -0.002752, -1.0, -0.008039, -0.002752, -1.0, -0.008039, -0.002752, -1.0, -0.008039, -0.002752, -1.0, -0.008039, 0.3239, 0.0, 0.9461, 0.3239, 0.0, 0.9461, 0.3239, 0.0, 0.9461, 0.3239, 0.0, 0.9461, -0.01368, 0.0, -0.9999, -0.01368, 0.0, -0.9999, -0.01368, 0.0, -0.9999, -0.01368, 0.0, -0.9999, -0.8368, 0.0, -0.5475, -0.8368, 0.0, -0.5475, -0.8368, 0.0, -0.5475, -0.8368, 0.0, -0.5475, 0.009042, 0.0, 1.0, 0.009042, 0.0, 1.0, 0.009042, 0.0, 1.0, 0.009042, 0.0, 1.0, 0.7641, 0.0, 0.6451, 0.7641, 0.0, 0.6451, 0.7641, 0.0, 0.6451, 0.7641, 0.0, 0.6451, 0.01613, 0.0, -0.9999, 0.01613, 0.0, -0.9999, 0.01613, 0.0, -0.9999, 0.01613, 0.0, -0.9999, -0.3239, 0.0, -0.9461, -0.3239, 0.0, -0.9461, -0.3239, 0.0, -0.9461, -0.3239, 0.0, -0.9461, -0.009328, 0.0, 1.0, -0.009328, 0.0, 1.0, -0.009328, 0.0, 1.0, -0.009328, 0.0, 1.0, 0.3239, 0.0, 0.9461, 0.3239, 0.0, 0.9461, 0.3239, 0.0, 0.9461, 0.3239, 0.0, 0.9461, 0.3239, 0.0, -0.9461, 0.3239, 0.0, -0.9461, 0.3239, 0.0, -0.9461, 0.3239, 0.0, -0.9461, 0.3239, 0.0, -0.9461, 0.3239, 0.0, -0.9461, 0.3239, 0.0, -0.9461, 0.3239, 0.0, -0.9461, -0.3239, 0.0, 0.9461, -0.3239, 0.0, 0.9461, -0.3239, 0.0, 0.9461, -0.3239, 0.0, 0.9461, 0.8368, 0.0, -0.5475, 0.8368, 0.0, -0.5475, 0.8368, 0.0, -0.5475, 0.8368, 0.0, -0.5475, 0.7995, 0.0, -0.6007, 0.7995, 0.0, -0.6007, 0.7995, 0.0, -0.6007, 0.7995, 0.0, -0.6007, -0.7623, 0.0, 0.6472, -0.7623, 0.0, 0.6472, -0.7623, 0.0, 0.6472, -0.7623, 0.0, 0.6472, -0.3239, 0.0, 0.9461, -0.3239, 0.0, 0.9461, -0.3239, 0.0, 0.9461, -0.3239, 0.0, 0.9461, -0.8014, 0.0, -0.5982, -0.8014, 0.0, -0.5982, -0.8014, 0.0, -0.5982, -0.8014, 0.0, -0.5982, -0.8456, 0.0, 0.5339, -0.8456, 0.0, 0.5339, -0.8456, 0.0, 0.5339, -0.8456, 0.0, 0.5339, -0.3239, 0.0, -0.9461, -0.3239, 0.0, -0.9461, -0.3239, 0.0, -0.9461, -0.3239, 0.0, -0.9461, 0.8456, 0.0, 0.5339, 0.8456, 0.0, 0.5339, 0.8456, 0.0, 0.5339, 0.8456, 0.0, 0.5339, -0.9378, 0.0, 0.3471, -0.9378, 0.0, 0.3471, -0.9378, 0.0, 0.3471, -0.9378, 0.0, 0.3471, 0.9378, 0.0, 0.3471, 0.9378, 0.0, 0.3471, 0.9378, 0.0, 0.3471, 0.9378, 0.0, 0.3471, 0.0, 0.0, 1.0, 0.0, 0.0, 1.0, 0.0, 0.0, 1.0, 0.0, 0.0, 1.0, 0.0, 0.7787, 0.6274, 0.0, 0.7787, 0.6274, 0.0, 0.7787, 0.6274, 0.0, 0.7787, 0.6274, 0.0, -0.7864, 0.6177, 0.0, -0.7864, 0.6177, 0.0, -0.7864, 0.6177, 0.0, -0.7864, 0.6177, -0.7154, 0.0, -0.6987, -0.7154, 0.0, -0.6987, -0.7154, 0.0, -0.6987, -0.7154, 0.0, -0.6987, 0.7428, 0.6544, -0.1416, 0.7428, 0.6544, -0.1416, 0.7428, 0.6544, -0.1416, 0.7428, 0.6544, -0.1416, 0.7089, -0.7008, -0.08028, 0.7089, -0.7008, -0.08028, 0.7089, -0.7008, -0.08028, 0.7089, -0.7008, -0.08028, 0.0, 1.0, 0.001739, 0.0, 1.0, 0.001739, 0.0, 1.0, 0.001739, 0.0, 1.0, 0.001739, 0.0, 1.0, 0.001739, 0.0, 1.0, 0.001739, 0.0, 1.0, 0.001739, 0.0, 1.0, 0.001739, 1.0, 0.0, 0.0, 1.0, 0.0, 0.0, 1.0, 0.0, 0.0, 1.0, 0.0, 0.0, 1.0, 0.0, 0.0, 1.0, 0.0, 0.0, 1.0, 0.0, 0.0, 1.0, 0.0, 0.0, -1.0, 0.0, 0.0, -1.0, 0.0, 0.0, -1.0, 0.0, 0.0, -1.0, 0.0, 0.0, -1.0, 0.0, 0.0, -1.0, 0.0, 0.0, -1.0, 0.0, 0.0, -1.0, 0.0, 0.0, 0.0, 0.5902, -0.8072, 0.0, 0.5902, -0.8072, 0.0, 0.5902, -0.8072, 0.0, 0.5902, -0.8072, 1.0, 0.0, 0.0, 1.0, 0.0, 0.0, 1.0, 0.0, 0.0, 1.0, 0.0, 0.0, 0.0, 0.0, 1.0, 0.0, 0.0, 1.0, 0.0, 0.0, 1.0, 0.0, 0.0, 1.0, -1.0, 0.0, 0.0, -1.0, 0.0, 0.0, -1.0, 0.0, 0.0, -1.0, 0.0, 0.0, 0.9092, -0.4164, 0.0, 0.9092, -0.4164, 0.0, 0.9092, -0.4164, 0.0, 0.9092, -0.4164, 0.0, -0.9092, -0.4164, 0.0, -0.9092, -0.4164, 0.0, -0.9092, -0.4164, 0.0, -0.9092, -0.4164, 0.0, 0.0, -1.0, 0.0, 0.0, -1.0, 0.0, 0.0, -1.0, 0.0, 0.0, -1.0, 0.0, 1.0, 1.123e-08, 0.0, 1.0, 1.123e-08, 0.0, 1.0, 1.123e-08, 0.0, 1.0, 1.123e-08, 0.0, -1.0, 0.0, 0.0, -1.0, 0.0, 0.0, -1.0, 0.0, 0.0, -1.0, 0.0, 0.0, 0.0, -0.0002267, -1.0, 0.0, -0.0002267, -1.0, 0.0, -0.0002267, -1.0, 0.0, -0.0002267, -1.0, 2.246e-06, -0.7168, 0.6972, 2.246e-06, -0.7168, 0.6972, 2.246e-06, -0.7168, 0.6972, 2.246e-06, -0.7168, 0.6972, 0.0, -0.0002267, -1.0, 0.0, -0.0002267, -1.0, 0.0, -0.0002267, -1.0, 0.0, -0.0002267, -1.0, 0.0, 0.0, 1.0, 0.0, 0.0, 1.0, 0.0, 0.0, 1.0, 0.0, 0.0, 1.0, 0.0, 0.5902, -0.8072, 0.0, 0.5902, -0.8072, 0.0, 0.5902, -0.8072, 0.0, 0.5902, -0.8072, -2.246e-06, -0.7168, 0.6972, -2.246e-06, -0.7168, 0.6972, -2.246e-06, -0.7168, 0.6972, -2.246e-06, -0.7168, 0.6972, -3.244e-07, -0.001665, -1.0, -3.244e-07, -0.001665, -1.0, -3.244e-07, -0.001665, -1.0, -3.244e-07, -0.001665, -1.0, -3.244e-07, -0.001665, -1.0, -3.244e-07, 0.0008331, -1.0, -3.244e-07, 0.0008331, -1.0, -3.244e-07, 0.0008331, -1.0, -3.244e-07, 0.0008331, -1.0, -3.244e-07, 0.0008331, -1.0, -3.244e-07, 0.0008331, -1.0, -3.244e-07, 0.0008331, -1.0])] * 3)])

# ---- objects
ob_camera = bpy.data.objects.new('Camera', cam_camera)
ob_cube_000 = bpy.data.objects.new('Cube.000', me_cube_006)

# ---- transforms, parenting, visibility, modifiers, constraints
ob_camera.location = (8.446, -7.656, 2.781)
ob_camera.rotation_euler = (1.335, -4.676e-06, 0.869)
ob_camera.lock_rotations_4d = False
ob_camera.empty_display_type = 'ARROWS'
ob_camera.color = (0.0, 0.0, 0.0, 0.0)
ob_camera.display_type = 'WIRE'
ob_camera.lineart.crease_threshold = 0.0
ob_cube_000.location = (0.0, 0.0, 0.0)
ob_cube_000.lineart.crease_threshold = 0.0

# ---- collection membership
col_collection.objects.link(ob_camera)
col_collection.objects.link(ob_cube_000)

# ---- scene / render settings (as saved in the file)
scene.camera = ob_camera
scene.frame_start = 1; scene.frame_end = 250; scene.frame_set(1)
scene.render.engine = 'BLENDER_EEVEE_NEXT'
scene.cycles.use_denoising = False
scene.cycles.samples = 128
scene.cycles.sampling_pattern = 'TABULATED_SOBOL'
scene.cycles.use_adaptive_sampling = False
scene.cycles.use_light_tree = False
scene.view_settings.view_transform = 'Filmic'
bpy.context.view_layer.update()

# ---- added for rendering (the .blend has no usable light): sun
light_auto_sun = bpy.data.lights.new('AutoSun', 'SUN')
light_auto_sun.energy = 3.0
light_auto_sun.angle = 0.0523599
ob_auto_sun = bpy.data.objects.new('AutoSun', light_auto_sun)
scene.collection.objects.link(ob_auto_sun)
ob_auto_sun.rotation_euler = (0.872665, 0.174533, 0.523599)
bpy.context.view_layer.update()
